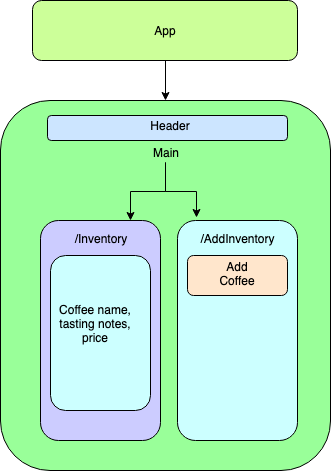

The diagram above was exported from draw.io. Its source (the exported page's mxGraphModel, read from the mxfile embedded in the PNG):
<mxGraphModel dx="954" dy="435" grid="1" gridSize="10" guides="1" tooltips="1" connect="1" arrows="1" fold="1" page="1" pageScale="1" pageWidth="850" pageHeight="1100" math="0" shadow="0">
  <root>
    <mxCell id="0" />
    <mxCell id="1" parent="0" />
    <mxCell id="QxM_LEcSuyJPrmyL1aUq-14" style="edgeStyle=orthogonalEdgeStyle;rounded=0;orthogonalLoop=1;jettySize=auto;html=1;exitX=0.5;exitY=1;exitDx=0;exitDy=0;" edge="1" parent="1" source="QxM_LEcSuyJPrmyL1aUq-10" target="QxM_LEcSuyJPrmyL1aUq-11">
      <mxGeometry relative="1" as="geometry" />
    </mxCell>
    <mxCell id="QxM_LEcSuyJPrmyL1aUq-10" value="" style="rounded=1;whiteSpace=wrap;html=1;fillColor=#CCFF99;" vertex="1" parent="1">
      <mxGeometry x="292" y="10" width="265" height="60" as="geometry" />
    </mxCell>
    <mxCell id="QxM_LEcSuyJPrmyL1aUq-11" value="" style="rounded=1;whiteSpace=wrap;html=1;fillColor=#99FF99;" vertex="1" parent="1">
      <mxGeometry x="260" y="110" width="330" height="370" as="geometry" />
    </mxCell>
    <mxCell id="QxM_LEcSuyJPrmyL1aUq-12" value="" style="rounded=1;whiteSpace=wrap;html=1;fillColor=#CCCCFF;" vertex="1" parent="1">
      <mxGeometry x="300" y="230" width="120" height="220" as="geometry" />
    </mxCell>
    <mxCell id="QxM_LEcSuyJPrmyL1aUq-13" value="" style="rounded=1;whiteSpace=wrap;html=1;fillColor=#CCFFFF;" vertex="1" parent="1">
      <mxGeometry x="437" y="230" width="120" height="220" as="geometry" />
    </mxCell>
    <mxCell id="QxM_LEcSuyJPrmyL1aUq-15" value="App" style="text;html=1;strokeColor=none;fillColor=none;align=center;verticalAlign=middle;whiteSpace=wrap;rounded=0;" vertex="1" parent="1">
      <mxGeometry x="404.5" y="30" width="40" height="20" as="geometry" />
    </mxCell>
    <mxCell id="QxM_LEcSuyJPrmyL1aUq-53" style="edgeStyle=orthogonalEdgeStyle;rounded=0;orthogonalLoop=1;jettySize=auto;html=1;entryX=0.158;entryY=-0.012;entryDx=0;entryDy=0;entryPerimeter=0;" edge="1" parent="1" source="QxM_LEcSuyJPrmyL1aUq-16" target="QxM_LEcSuyJPrmyL1aUq-13">
      <mxGeometry relative="1" as="geometry" />
    </mxCell>
    <mxCell id="QxM_LEcSuyJPrmyL1aUq-55" style="edgeStyle=orthogonalEdgeStyle;rounded=0;orthogonalLoop=1;jettySize=auto;html=1;entryX=0.75;entryY=0;entryDx=0;entryDy=0;" edge="1" parent="1" source="QxM_LEcSuyJPrmyL1aUq-16" target="QxM_LEcSuyJPrmyL1aUq-12">
      <mxGeometry relative="1" as="geometry" />
    </mxCell>
    <mxCell id="QxM_LEcSuyJPrmyL1aUq-16" value="Main" style="text;html=1;strokeColor=none;fillColor=none;align=center;verticalAlign=middle;whiteSpace=wrap;rounded=0;" vertex="1" parent="1">
      <mxGeometry x="397" y="152" width="56" height="20" as="geometry" />
    </mxCell>
    <mxCell id="QxM_LEcSuyJPrmyL1aUq-18" value="/Inventory&lt;br&gt;&lt;br&gt;" style="text;html=1;strokeColor=none;fillColor=none;align=center;verticalAlign=middle;whiteSpace=wrap;rounded=0;" vertex="1" parent="1">
      <mxGeometry x="335" y="245" width="50" height="20" as="geometry" />
    </mxCell>
    <mxCell id="QxM_LEcSuyJPrmyL1aUq-21" value="" style="rounded=1;whiteSpace=wrap;html=1;fillColor=#CCE5FF;" vertex="1" parent="1">
      <mxGeometry x="307" y="125" width="240" height="25" as="geometry" />
    </mxCell>
    <mxCell id="QxM_LEcSuyJPrmyL1aUq-22" value="Header" style="text;html=1;strokeColor=none;fillColor=none;align=center;verticalAlign=middle;whiteSpace=wrap;rounded=0;" vertex="1" parent="1">
      <mxGeometry x="410" y="125" width="40" height="20" as="geometry" />
    </mxCell>
    <mxCell id="QxM_LEcSuyJPrmyL1aUq-26" value="/AddInventory&lt;br&gt;&lt;br&gt;" style="text;html=1;strokeColor=none;fillColor=none;align=center;verticalAlign=middle;whiteSpace=wrap;rounded=0;" vertex="1" parent="1">
      <mxGeometry x="477" y="245" width="40" height="20" as="geometry" />
    </mxCell>
    <mxCell id="QxM_LEcSuyJPrmyL1aUq-28" value="" style="rounded=1;whiteSpace=wrap;html=1;shadow=0;strokeColor=#000000;fillColor=#CCFFFF;" vertex="1" parent="1">
      <mxGeometry x="310" y="265" width="100" height="155" as="geometry" />
    </mxCell>
    <mxCell id="QxM_LEcSuyJPrmyL1aUq-29" value="Coffee name, tasting notes, price&lt;br&gt;&lt;br&gt;" style="text;html=1;strokeColor=none;fillColor=none;align=center;verticalAlign=middle;whiteSpace=wrap;rounded=0;shadow=0;" vertex="1" parent="1">
      <mxGeometry x="310" y="292.5" width="90" height="95" as="geometry" />
    </mxCell>
    <mxCell id="QxM_LEcSuyJPrmyL1aUq-32" value="" style="rounded=1;whiteSpace=wrap;html=1;shadow=0;strokeColor=#000000;fillColor=#FFE6CC;" vertex="1" parent="1">
      <mxGeometry x="447" y="265" width="100" height="40" as="geometry" />
    </mxCell>
    <mxCell id="QxM_LEcSuyJPrmyL1aUq-39" value="Add Coffee&lt;br&gt;&lt;br&gt;" style="text;html=1;strokeColor=none;fillColor=none;align=center;verticalAlign=middle;whiteSpace=wrap;rounded=0;shadow=0;" vertex="1" parent="1">
      <mxGeometry x="477" y="280" width="40" height="20" as="geometry" />
    </mxCell>
  </root>
</mxGraphModel>